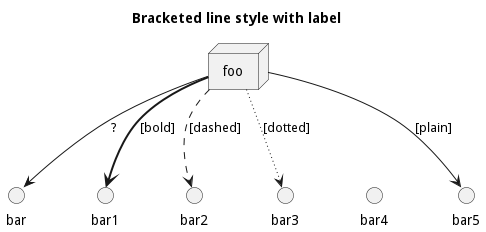

The diagram above was rendered by PlantUML. Its source (embedded in the PNG):
@startuml
title Bracketed line style with label
node foo
foo --> bar          : ?
foo -[bold]-> bar1   : [bold]
foo -[dashed]-> bar2 : [dashed]
foo -[dotted]-> bar3 : [dotted]
foo -[hidden]-> bar4 : [hidden]
foo -[plain]-> bar5  : [plain]
@enduml